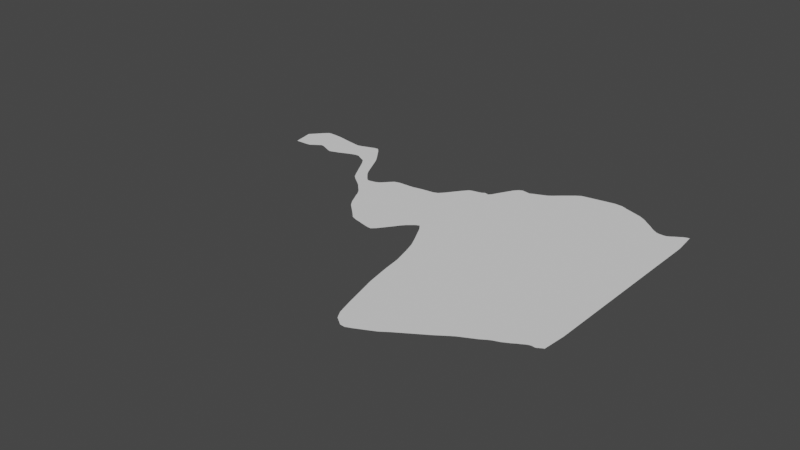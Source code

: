 # Source: petroleum.blend  (saved by Blender 2.80.43; exported with 4.5.12 LTS)
import bpy
from mathutils import Matrix  # noqa: F401  (used for matrix-valued properties, if any)

bpy.ops.wm.read_factory_settings(use_empty=True)
scene = bpy.context.scene
scene.name = 'Scene'

# ---- collections
col_collection = bpy.data.collections.new('Collection'); scene.collection.children.link(col_collection)

# ---- world
world_world = bpy.data.worlds.new('World'); scene.world = world_world
world_world.use_nodes = True; world_world.node_tree.nodes.clear()
_N = world_world.node_tree.nodes; _L = world_world.node_tree.links
n0 = _N.new('ShaderNodeOutputWorld'); n0.name = 'World Output'; n0.location = (300, 300)
n1 = _N.new('ShaderNodeBackground'); n1.name = 'Background'; n1.location = (10, 300)
n1.inputs[0].default_value = (0.05088, 0.05088, 0.05088, 1.0)
_L.new(n1.outputs[0], n0.inputs[0])
n0.is_active_output = True
world_world.color = (0.05088, 0.05088, 0.05088)
world_world.use_sun_shadow = False
world_world.sun_shadow_jitter_overblur = 0.0

# ---- meshes
me_plane_001 = bpy.data.meshes.new('Plane.001')
me_plane_001.from_pydata([(19.19, -31.73, 0.0), (19.8, 12.66, 0.0), (-39.45, -3.16, 0.0), (-40.1, 0.7741, 0.0), (18.94, -31.75, 0.0), (18.68, -31.91, 0.0), (18.8, -31.82, 0.0), (18.72, 12.53, 0.0), (19.23, 12.66, 0.0), (18.96, 12.6, 0.0), (18.52, -32.01, 0.0), (18.14, -32.24, 0.0), (18.33, -32.13, 0.0), (18.0, 12.11, 0.0), (18.46, 12.41, 0.0), (18.22, 12.26, 0.0), (17.71, -32.02, 0.0), (17.29, -32.11, 0.0), (17.5, -32.08, 0.0), (17.14, 11.43, 0.0), (17.56, 11.76, 0.0), (17.35, 11.58, 0.0), (17.15, -32.19, 0.0), (16.74, -32.43, 0.0), (16.96, -32.3, 0.0), (16.53, 11.16, 0.0), (16.98, 11.33, 0.0), (16.76, 11.23, 0.0), (16.3, -32.79, 0.0), (15.88, -33.18, 0.0), (16.1, -32.98, 0.0), (15.01, 11.63, 0.0), (15.57, 11.27, 0.0), (15.29, 11.42, 0.0), (15.61, -33.41, 0.0), (15.11, -33.82, 0.0), (15.37, -33.61, 0.0), (14.02, 12.57, 0.0), (14.67, 11.92, 0.0), (14.35, 12.23, 0.0), (14.06, -34.58, 0.0), (13.38, -35.08, 0.0), (13.73, -34.82, 0.0), (11.91, 14.61, 0.0), (12.73, 13.91, 0.0), (12.33, 14.28, 0.0), (10.53, -37.34, 0.0), (9.525, -38.09, 0.0), (10.04, -37.7, 0.0), (7.671, 16.8, 0.0), (8.704, 16.45, 0.0), (8.19, 16.65, 0.0), (4.573, -41.9, 0.0), (3.386, -42.61, 0.0), (3.972, -42.29, 0.0), (2.052, 16.27, 0.0), (3.088, 16.76, 0.0), (2.564, 16.58, 0.0), (1.065, -43.53, 0.0), (0.009954, -43.86, 0.0), (0.5302, -43.7, 0.0), (-0.6164, 13.72, 0.0), (0.2723, 14.53, 0.0), (-0.1829, 14.07, 0.0), (-1.438, -42.32, 0.0), (-2.295, -39.78, 0.0), (-1.877, -41.17, 0.0), (-2.775, 11.99, 0.0), (-2.104, 12.62, 0.0), (-2.444, 12.31, 0.0), (-3.948, -31.58, 0.0), (-4.653, -25.65, 0.0), (-4.307, -28.99, 0.0), (-4.866, 9.297, 0.0), (-4.234, 10.44, 0.0), (-4.551, 9.965, 0.0), (-5.249, -21.23, 0.0), (-6.005, -19.05, 0.0), (-5.629, -20.17, 0.0), (-7.022, 3.936, 0.0), (-6.423, 5.183, 0.0), (-6.72, 4.489, 0.0), (-7.927, -14.92, 0.0), (-8.55, -14.59, 0.0), (-8.229, -14.55, 0.0), (-8.036, 2.92, 0.0), (-7.386, 3.399, 0.0), (-7.713, 3.057, 0.0), (-9.773, -15.86, 0.0), (-10.46, -16.86, 0.0), (-10.11, -16.3, 0.0), (-9.822, 2.542, 0.0), (-9.17, 2.988, 0.0), (-9.494, 2.87, 0.0), (-12.12, -19.08, 0.0), (-12.77, -19.3, 0.0), (-12.45, -19.26, 0.0), (-12.49, -0.7164, 0.0), (-11.84, -0.1949, 0.0), (-12.16, -0.5146, 0.0), (-16.08, -18.18, 0.0), (-16.7, -17.69, 0.0), (-16.4, -17.97, 0.0), (-15.33, -1.477, 0.0), (-14.66, -1.307, 0.0), (-14.99, -1.381, 0.0), (-19.02, -14.59, 0.0), (-19.61, -13.24, 0.0), (-19.32, -14.01, 0.0), (-19.2, -3.009, 0.0), (-18.53, -2.314, 0.0), (-18.86, -2.541, 0.0), (-20.06, -11.73, 0.0), (-20.69, -10.18, 0.0), (-20.37, -10.82, 0.0), (-20.65, -5.106, 0.0), (-20.0, -4.365, 0.0), (-20.32, -4.808, 0.0), (-21.76, -8.718, 0.0), (-22.4, -8.069, 0.0), (-22.08, -8.347, 0.0), (-22.4, -5.442, 0.0), (-21.76, -5.734, 0.0), (-22.08, -5.713, 0.0), (-23.98, -7.038, 0.0), (-24.58, -6.326, 0.0), (-24.3, -6.743, 0.0), (-23.89, -3.156, 0.0), (-23.34, -4.141, 0.0), (-23.62, -3.688, 0.0), (-26.93, -1.994, 0.0), (-27.7, -1.521, 0.0), (-27.24, -1.696, 0.0), (-25.47, 0.2963, 0.0), (-25.05, -0.5345, 0.0), (-25.25, -0.1105, 0.0), (-28.74, -1.407, 0.0), (-29.49, -1.523, 0.0), (-29.11, -1.431, 0.0), (-28.1, 3.663, 0.0), (-27.47, 3.416, 0.0), (-27.76, 3.636, 0.0), (-30.49, -1.926, 0.0), (-31.11, -2.234, 0.0), (-30.8, -2.074, 0.0), (-31.27, 2.69, 0.0), (-30.63, 2.733, 0.0), (-30.95, 2.665, 0.0), (-32.4, -2.953, 0.0), (-33.04, -2.943, 0.0), (-32.71, -3.021, 0.0), (-33.71, 3.317, 0.0), (-33.05, 3.189, 0.0), (-33.38, 3.265, 0.0), (-34.77, -2.027, 0.0), (-35.4, -2.227, 0.0), (-35.09, -2.015, 0.0), (-35.51, 3.537, 0.0), (-34.87, 3.442, 0.0), (-35.19, 3.484, 0.0), (-36.12, -3.076, 0.0), (-36.71, -3.371, 0.0), (-36.4, -3.295, 0.0), (-37.87, 3.597, 0.0), (-37.27, 3.872, 0.0), (-37.58, 3.817, 0.0)], [], [(11, 13, 20, 16), (4, 0, 1, 8), (17, 19, 26, 22), (23, 25, 32, 28), (29, 31, 38, 34), (35, 37, 44, 40), (41, 43, 50, 46), (47, 49, 56, 52), (53, 55, 62, 58), (59, 61, 68, 64), (65, 67, 74, 70), (71, 73, 80, 76), (77, 79, 86, 82), (83, 85, 92, 88), (89, 91, 98, 94), (95, 97, 104, 100), (101, 103, 110, 106), (107, 109, 116, 112), (113, 115, 122, 118), (119, 121, 128, 124), (125, 127, 134, 130), (131, 133, 140, 136), (137, 139, 146, 142), (143, 145, 152, 148), (149, 151, 158, 154), (155, 157, 164, 160), (161, 163, 3, 2), (7, 5, 6, 9), (9, 6, 4, 8), (13, 11, 12, 15), (15, 12, 10, 14), (19, 17, 18, 21), (21, 18, 16, 20), (25, 23, 24, 27), (27, 24, 22, 26), (31, 29, 30, 33), (33, 30, 28, 32), (37, 35, 36, 39), (39, 36, 34, 38), (43, 41, 42, 45), (45, 42, 40, 44), (49, 47, 48, 51), (51, 48, 46, 50), (55, 53, 54, 57), (57, 54, 52, 56), (61, 59, 60, 63), (63, 60, 58, 62), (67, 65, 66, 69), (69, 66, 64, 68), (73, 71, 72, 75), (75, 72, 70, 74), (79, 77, 78, 81), (81, 78, 76, 80), (85, 83, 84, 87), (87, 84, 82, 86), (91, 89, 90, 93), (93, 90, 88, 92), (97, 95, 96, 99), (99, 96, 94, 98), (103, 101, 102, 105), (105, 102, 100, 104), (109, 107, 108, 111), (111, 108, 106, 110), (115, 113, 114, 117), (117, 114, 112, 116), (121, 119, 120, 123), (123, 120, 118, 122), (127, 125, 126, 129), (129, 126, 124, 128), (133, 131, 132, 135), (135, 132, 130, 134), (139, 137, 138, 141), (141, 138, 136, 140), (145, 143, 144, 147), (147, 144, 142, 146), (151, 149, 150, 153), (153, 150, 148, 152), (157, 155, 156, 159), (159, 156, 154, 158), (163, 161, 162, 165), (165, 162, 160, 164), (5, 7, 14, 10)])
_uv = me_plane_001.uv_layers.new(name='UVMap')
_uv.uv.foreach_set('vector', [0.2006, 0.1314, 0.555, 0.01264, 0.5936, 0.02736, 0.1786, 0.1664, 0.2712, 0.06101, 0.302, 0.03973, 0.4152, 0.001778, 0.4526, 0.0001854, 0.1743, 0.1844, 0.613, 0.03749, 0.6212, 0.04339, 0.1743, 0.1929, 0.1738, 0.2107, 0.636, 0.0561, 0.6458, 0.06607, 0.1719, 0.2246, 0.1742, 0.2424, 0.6573, 0.08086, 0.6619, 0.08873, 0.1758, 0.2512, 0.1806, 0.2686, 0.6693, 0.1052, 0.6753, 0.123, 0.1865, 0.2864, 0.1915, 0.3037, 0.6803, 0.1403, 0.6876, 0.1759, 0.1988, 0.3394, 0.2017, 0.3573, 0.6904, 0.1939, 0.6863, 0.2429, 0.1975, 0.4063, 0.2013, 0.4238, 0.6829, 0.2628, 0.6644, 0.2893, 0.2101, 0.4439, 0.2165, 0.4591, 0.66, 0.3082, 0.6558, 0.3316, 0.2227, 0.4737, 0.2355, 0.486, 0.6551, 0.3483, 0.6497, 0.3753, 0.2636, 0.5006, 0.2916, 0.5057, 0.6442, 0.3913, 0.618, 0.4267, 0.3188, 0.5068, 0.3517, 0.5087, 0.6111, 0.4392, 0.6087, 0.4463, 0.4311, 0.515, 0.4393, 0.5229, 0.6082, 0.4575, 0.6143, 0.4749, 0.4262, 0.5482, 0.4143, 0.5639, 0.6134, 0.4864, 0.5974, 0.5263, 0.3753, 0.6053, 0.3681, 0.6189, 0.5944, 0.5383, 0.5919, 0.5763, 0.3741, 0.6735, 0.3804, 0.682, 0.5904, 0.5883, 0.5799, 0.6465, 0.4245, 0.7069, 0.4435, 0.7107, 0.5718, 0.6608, 0.5557, 0.6797, 0.4642, 0.7114, 0.4826, 0.716, 0.5458, 0.6941, 0.5344, 0.7169, 0.4961, 0.7298, 0.5011, 0.739, 0.5352, 0.7276, 0.5474, 0.7397, 0.5061, 0.7645, 0.5129, 0.7724, 0.5576, 0.7457, 0.5867, 0.7557, 0.5642, 0.7954, 0.5696, 0.8067, 0.5963, 0.7598, 0.6367, 0.7804, 0.571, 0.8241, 0.57, 0.8372, 0.6414, 0.7896, 0.638, 0.834, 0.5664, 0.8555, 0.5641, 0.867, 0.6406, 0.8441, 0.6574, 0.8689, 0.5596, 0.8905, 0.5631, 0.9003, 0.6628, 0.8783, 0.6707, 0.8955, 0.586, 0.9221, 0.5862, 0.9329, 0.6754, 0.9049, 0.6896, 0.9303, 0.5768, 0.9483, 0.5754, 0.959, 0.6885, 0.9409, 0.6566, 0.9897, 0.5927, 0.9999, 0.4824, 0.0008968, 0.2479, 0.07949, 0.2581, 0.07072, 0.4689, 7.2e-05, 0.4689, 7.2e-05, 0.2581, 0.07072, 0.2712, 0.06101, 0.4526, 0.0001854, 0.555, 0.01264, 0.2006, 0.1314, 0.2056, 0.123, 0.5441, 0.009552, 0.5441, 0.009552, 0.2056, 0.123, 0.2123, 0.1143, 0.5317, 0.007291, 0.613, 0.03749, 0.1743, 0.1844, 0.1759, 0.1754, 0.604, 0.03209, 0.604, 0.03209, 0.1759, 0.1754, 0.1786, 0.1664, 0.5936, 0.02736, 0.636, 0.0561, 0.1738, 0.2107, 0.1738, 0.2018, 0.6289, 0.04956, 0.6289, 0.04956, 0.1738, 0.2018, 0.1743, 0.1929, 0.6212, 0.04339, 0.6573, 0.08086, 0.1742, 0.2424, 0.1728, 0.2335, 0.652, 0.07327, 0.652, 0.07327, 0.1728, 0.2335, 0.1719, 0.2246, 0.6458, 0.06607, 0.6693, 0.1052, 0.1806, 0.2686, 0.178, 0.26, 0.666, 0.09681, 0.666, 0.09681, 0.178, 0.26, 0.1758, 0.2512, 0.6619, 0.08873, 0.6803, 0.1403, 0.1915, 0.3037, 0.1892, 0.295, 0.6779, 0.1316, 0.6779, 0.1316, 0.1892, 0.295, 0.1865, 0.2864, 0.6753, 0.123, 0.6904, 0.1939, 0.2017, 0.3573, 0.2006, 0.3482, 0.6893, 0.1848, 0.6893, 0.1848, 0.2006, 0.3482, 0.1988, 0.3394, 0.6876, 0.1759, 0.6829, 0.2628, 0.2013, 0.4238, 0.1989, 0.4153, 0.6855, 0.2526, 0.6855, 0.2526, 0.1989, 0.4153, 0.1975, 0.4063, 0.6863, 0.2429, 0.66, 0.3082, 0.2165, 0.4591, 0.2133, 0.4516, 0.6614, 0.2991, 0.6614, 0.2991, 0.2133, 0.4516, 0.2101, 0.4439, 0.6644, 0.2893, 0.6551, 0.3483, 0.2355, 0.486, 0.2277, 0.4804, 0.6554, 0.34, 0.6554, 0.34, 0.2277, 0.4804, 0.2227, 0.4737, 0.6558, 0.3316, 0.6442, 0.3913, 0.2916, 0.5057, 0.2756, 0.504, 0.6479, 0.3832, 0.6479, 0.3832, 0.2756, 0.504, 0.2636, 0.5006, 0.6497, 0.3753, 0.6111, 0.4392, 0.3517, 0.5087, 0.3356, 0.5076, 0.614, 0.4331, 0.614, 0.4331, 0.3356, 0.5076, 0.3188, 0.5068, 0.618, 0.4267, 0.6082, 0.4575, 0.4393, 0.5229, 0.4384, 0.5177, 0.6076, 0.4522, 0.6076, 0.4522, 0.4384, 0.5177, 0.4311, 0.515, 0.6087, 0.4463, 0.6134, 0.4864, 0.4143, 0.5639, 0.4212, 0.5557, 0.6148, 0.4803, 0.6148, 0.4803, 0.4212, 0.5557, 0.4262, 0.5482, 0.6143, 0.4749, 0.5944, 0.5383, 0.3681, 0.6189, 0.37, 0.6127, 0.5955, 0.5324, 0.5955, 0.5324, 0.37, 0.6127, 0.3753, 0.6053, 0.5974, 0.5263, 0.5904, 0.5883, 0.3804, 0.682, 0.3762, 0.6782, 0.5913, 0.5822, 0.5913, 0.5822, 0.3762, 0.6782, 0.3741, 0.6735, 0.5919, 0.5763, 0.5718, 0.6608, 0.4435, 0.7107, 0.4325, 0.7094, 0.5771, 0.6532, 0.5771, 0.6532, 0.4325, 0.7094, 0.4245, 0.7069, 0.5799, 0.6465, 0.5458, 0.6941, 0.4826, 0.716, 0.4755, 0.713, 0.5501, 0.6871, 0.5501, 0.6871, 0.4755, 0.713, 0.4642, 0.7114, 0.5557, 0.6797, 0.5352, 0.7276, 0.5011, 0.739, 0.4992, 0.7342, 0.5333, 0.7228, 0.5333, 0.7228, 0.4992, 0.7342, 0.4961, 0.7298, 0.5344, 0.7169, 0.5576, 0.7457, 0.5129, 0.7724, 0.5085, 0.769, 0.5519, 0.743, 0.5519, 0.743, 0.5085, 0.769, 0.5061, 0.7645, 0.5474, 0.7397, 0.5963, 0.7598, 0.5696, 0.8067, 0.5677, 0.7996, 0.5916, 0.7576, 0.5916, 0.7576, 0.5677, 0.7996, 0.5642, 0.7954, 0.5867, 0.7557, 0.6414, 0.7896, 0.57, 0.8372, 0.5709, 0.8304, 0.6402, 0.7842, 0.6402, 0.7842, 0.5709, 0.8304, 0.571, 0.8241, 0.6367, 0.7804, 0.6406, 0.8441, 0.5641, 0.867, 0.5653, 0.8613, 0.6385, 0.8393, 0.6385, 0.8393, 0.5653, 0.8613, 0.5664, 0.8555, 0.638, 0.834, 0.6628, 0.8783, 0.5631, 0.9003, 0.5602, 0.8957, 0.6603, 0.8736, 0.6603, 0.8736, 0.5602, 0.8957, 0.5596, 0.8905, 0.6574, 0.8689, 0.6754, 0.9049, 0.5862, 0.9329, 0.5879, 0.927, 0.673, 0.9002, 0.673, 0.9002, 0.5879, 0.927, 0.586, 0.9221, 0.6707, 0.8955, 0.6885, 0.9409, 0.5754, 0.959, 0.5749, 0.9538, 0.6904, 0.9354, 0.6904, 0.9354, 0.5749, 0.9538, 0.5768, 0.9483, 0.6896, 0.9303, 0.2479, 0.07949, 0.4824, 0.0008968, 0.5317, 0.007291, 0.2123, 0.1143])
me_plane_001.use_remesh_preserve_volume = False
me_plane_001.use_remesh_preserve_attributes = False
me_plane_001.use_mirror_vertex_groups = False
me_plane_001.update()

# ---- objects
ob_plane = bpy.data.objects.new('Plane', me_plane_001)

# ---- transforms, parenting, visibility, modifiers, constraints
ob_plane.location = (0.0, 0.0, 0.0)
ob_plane.lineart.crease_threshold = 0.0
_m = ob_plane.modifiers.new('Smooth', 'SMOOTH')
_m.factor = 0.86

# ---- collection membership
col_collection.objects.link(ob_plane)

# ---- scene / render settings (as saved in the file)
scene.frame_start = 1; scene.frame_end = 250; scene.frame_set(1)
scene.render.engine = 'BLENDER_EEVEE_NEXT'
scene.cycles.use_denoising = False
scene.cycles.samples = 128
scene.cycles.sampling_pattern = 'TABULATED_SOBOL'
scene.cycles.use_adaptive_sampling = False
scene.cycles.use_light_tree = False
scene.view_settings.view_transform = 'Filmic'
bpy.context.view_layer.update()

# ---- added for rendering (the .blend has no active camera and no usable light): camera, sun
cam_auto = bpy.data.cameras.new('AutoCamera')
cam_auto.lens = 50.0
cam_auto.sensor_width = 36.0
cam_auto.clip_end = 1384.24
ob_auto_camera = bpy.data.objects.new('AutoCamera', cam_auto)
scene.collection.objects.link(ob_auto_camera)
ob_auto_camera.location = (68.7243, -108.184, 63.0997)
ob_auto_camera.rotation_euler = (1.09748, -7.21219e-08, 0.694738)
scene.camera = ob_auto_camera
light_auto_sun = bpy.data.lights.new('AutoSun', 'SUN')
light_auto_sun.energy = 3.0
light_auto_sun.angle = 0.0523599
ob_auto_sun = bpy.data.objects.new('AutoSun', light_auto_sun)
scene.collection.objects.link(ob_auto_sun)
ob_auto_sun.rotation_euler = (0.872665, 0.174533, 0.523599)
bpy.context.view_layer.update()
